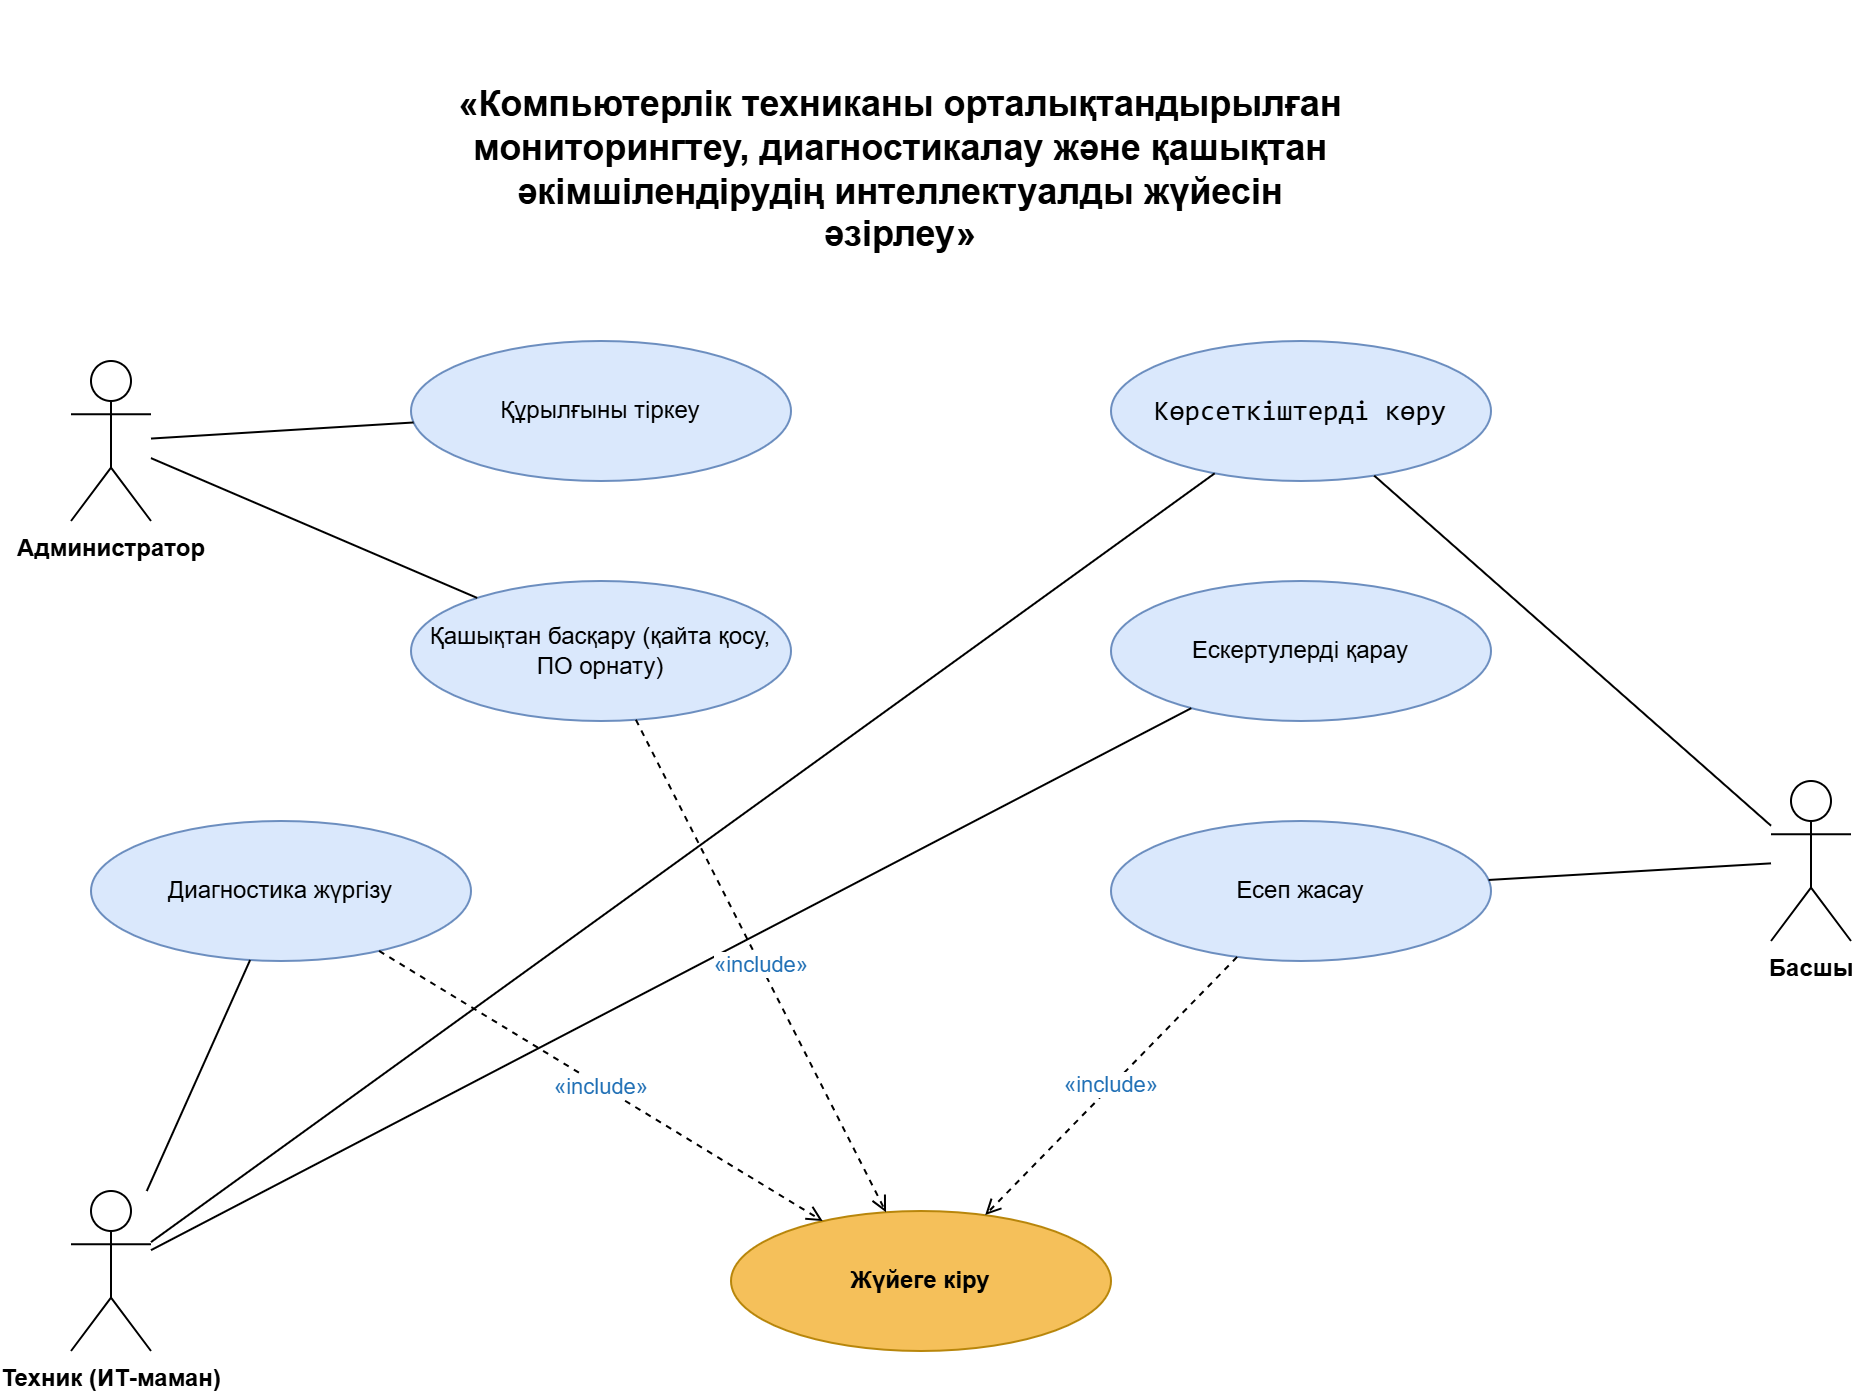

The diagram above was exported from draw.io. Its source (the exported page's mxGraphModel, read from the mxfile embedded in the PNG):
<mxGraphModel dx="1414" dy="1639" grid="1" gridSize="10" guides="1" tooltips="1" connect="1" arrows="1" fold="1" page="1" pageScale="1" pageWidth="1100" pageHeight="850" math="0" shadow="0">
  <root>
    <mxCell id="0" />
    <mxCell id="1" parent="0" />
    <mxCell id="a1" parent="1" style="shape=umlActor;verticalLabelPosition=bottom;verticalAlign=top;html=1;outlineConnect=0;fontStyle=1;" value="Администратор" vertex="1">
      <mxGeometry height="80" width="40" x="100" y="160" as="geometry" />
    </mxCell>
    <mxCell id="a2" parent="1" style="shape=umlActor;verticalLabelPosition=bottom;verticalAlign=top;html=1;outlineConnect=0;fontStyle=1;" value="Техник (ИТ-маман)" vertex="1">
      <mxGeometry height="80" width="40" x="100" y="575" as="geometry" />
    </mxCell>
    <mxCell id="a3" parent="1" style="shape=umlActor;verticalLabelPosition=bottom;verticalAlign=top;html=1;outlineConnect=0;fontStyle=1;" value="Басшы" vertex="1">
      <mxGeometry height="80" width="40" x="950" y="370" as="geometry" />
    </mxCell>
    <mxCell id="u1" parent="1" style="ellipse;whiteSpace=wrap;html=1;fillColor=#dae8fc;strokeColor=#6c8ebf;" value="Құрылғыны тіркеу" vertex="1">
      <mxGeometry height="70" width="190" x="270" y="150" as="geometry" />
    </mxCell>
    <mxCell id="u2" parent="1" style="ellipse;whiteSpace=wrap;html=1;fillColor=#dae8fc;strokeColor=#6c8ebf;" value="Қашықтан басқару (қайта қосу, ПО орнату)" vertex="1">
      <mxGeometry height="70" width="190" x="270" y="270" as="geometry" />
    </mxCell>
    <mxCell id="u3" parent="1" style="ellipse;whiteSpace=wrap;html=1;fillColor=#dae8fc;strokeColor=#6c8ebf;" value="Диагностика жүргізу" vertex="1">
      <mxGeometry height="70" width="190" x="110" y="390" as="geometry" />
    </mxCell>
    <mxCell id="u4" parent="1" style="ellipse;whiteSpace=wrap;html=1;fillColor=#dae8fc;strokeColor=#6c8ebf;fontColor=#000000;" value="&lt;div style=&quot;font-family: Consolas, &amp;quot;Courier New&amp;quot;, monospace; font-size: 14px; line-height: 19px; white-space: pre;&quot;&gt;&lt;span&gt;Көрсеткіштерді көру&lt;/span&gt;&lt;/div&gt;" vertex="1">
      <mxGeometry height="70" width="190" x="620" y="150" as="geometry" />
    </mxCell>
    <mxCell id="u5" parent="1" style="ellipse;whiteSpace=wrap;html=1;fillColor=#dae8fc;strokeColor=#6c8ebf;" value="Ескертулерді қарау" vertex="1">
      <mxGeometry height="70" width="190" x="620" y="270" as="geometry" />
    </mxCell>
    <mxCell id="u6" parent="1" style="ellipse;whiteSpace=wrap;html=1;fillColor=#dae8fc;strokeColor=#6c8ebf;" value="Есеп жасау" vertex="1">
      <mxGeometry height="70" width="190" x="620" y="390" as="geometry" />
    </mxCell>
    <mxCell id="u7" parent="1" style="ellipse;whiteSpace=wrap;html=1;fillColor=#f5c05a;strokeColor=#b8860b;fontStyle=1;" value="Жүйеге кіру" vertex="1">
      <mxGeometry height="70" width="190" x="430" y="585" as="geometry" />
    </mxCell>
    <mxCell id="e1" edge="1" parent="1" source="a1" style="endArrow=none;html=1;" target="u1">
      <mxGeometry relative="1" as="geometry" />
    </mxCell>
    <mxCell id="e2" edge="1" parent="1" source="a1" style="endArrow=none;html=1;" target="u2">
      <mxGeometry relative="1" as="geometry" />
    </mxCell>
    <mxCell id="e3" edge="1" parent="1" source="a2" style="endArrow=none;html=1;" target="u3">
      <mxGeometry relative="1" as="geometry" />
    </mxCell>
    <mxCell id="e4" edge="1" parent="1" source="a2" style="endArrow=none;html=1;" target="u4">
      <mxGeometry relative="1" as="geometry" />
    </mxCell>
    <mxCell id="e5" edge="1" parent="1" source="a2" style="endArrow=none;html=1;" target="u5">
      <mxGeometry relative="1" as="geometry" />
    </mxCell>
    <mxCell id="e6" edge="1" parent="1" source="a3" style="endArrow=none;html=1;" target="u6">
      <mxGeometry relative="1" as="geometry" />
    </mxCell>
    <mxCell id="e7" edge="1" parent="1" source="a3" style="endArrow=none;html=1;" target="u4">
      <mxGeometry relative="1" as="geometry" />
    </mxCell>
    <mxCell id="e8" edge="1" parent="1" source="u2" style="endArrow=open;dashed=1;html=1;endFill=0;fontColor=#1f6fb5;" target="u7" value="«include»">
      <mxGeometry relative="1" as="geometry" />
    </mxCell>
    <mxCell id="e9" edge="1" parent="1" source="u3" style="endArrow=open;dashed=1;html=1;endFill=0;fontColor=#1f6fb5;" target="u7" value="«include»">
      <mxGeometry relative="1" as="geometry" />
    </mxCell>
    <mxCell id="e10" edge="1" parent="1" source="u6" style="endArrow=open;dashed=1;html=1;endFill=0;fontColor=#1f6fb5;" target="u7" value="«include»">
      <mxGeometry relative="1" as="geometry" />
    </mxCell>
    <mxCell id="-5MpVOiX76-KYhurgR1N-3" parent="1" style="text;html=1;whiteSpace=wrap;strokeColor=none;fillColor=none;align=center;verticalAlign=middle;rounded=0;fontSize=18;fontStyle=1" value="«Компьютерлік техниканы орталықтандырылған мониторингтеу, диагностикалау және қашықтан әкімшілендірудің интеллектуалды жүйесін әзірлеу»" vertex="1">
      <mxGeometry height="170" width="450" x="290" y="-20" as="geometry" />
    </mxCell>
  </root>
</mxGraphModel>